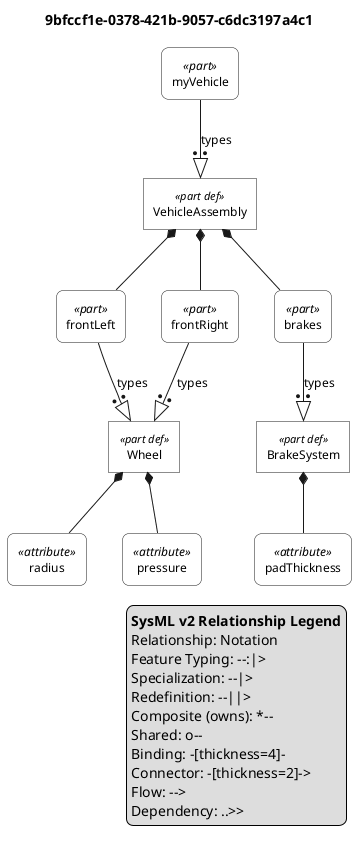

The diagram above was rendered by PlantUML. Its source (embedded in the PNG):
@startuml

skinparam monochrome true
skinparam wrapWidth 300
skinparam defaultFontSize 12
skinparam defaultFontName Helvetica

' Definitions: sharp corners, plain background
skinparam rectangle<<part def>> {
    RoundCorner 0
    BackgroundColor white
    StereotypeFontSize 11
}
skinparam rectangle<<item def>> {
    RoundCorner 0
    BackgroundColor white
}
skinparam rectangle<<attribute def>> {
    RoundCorner 0
    BackgroundColor white
}
skinparam rectangle<<port def>> {
    RoundCorner 0
    BackgroundColor white
}
skinparam rectangle<<action def>> {
    RoundCorner 0
    BackgroundColor white
}
skinparam rectangle<<state def>> {
    RoundCorner 0
    BackgroundColor white
}
skinparam rectangle<<requirement def>> {
    RoundCorner 0
    BackgroundColor white
}
skinparam rectangle<<view def>> {
    RoundCorner 0
    BackgroundColor white
}
skinparam rectangle<<viewpoint def>> {
    RoundCorner 0
    BackgroundColor white
}
skinparam rectangle<<enumeration def>> {
    RoundCorner 0
    BackgroundColor white
}

' Usages: rounded corners, plain background
skinparam rectangle<<part>> {
    RoundCorner 15
    BackgroundColor white
}
skinparam rectangle<<item>> {
    RoundCorner 15
    BackgroundColor white
}
skinparam rectangle<<attribute>> {
    RoundCorner 15
    BackgroundColor white
}
skinparam rectangle<<port>> {
    RoundCorner 15
    BackgroundColor white
}
skinparam rectangle<<action>> {
    RoundCorner 15
    BackgroundColor white
}
skinparam rectangle<<state>> {
    RoundCorner 15
    BackgroundColor white
}
skinparam rectangle<<requirement>> {
    RoundCorner 15
    BackgroundColor white
}
skinparam rectangle<<view>> {
    RoundCorner 15
    BackgroundColor white
}
skinparam rectangle<<viewpoint>> {
    RoundCorner 15
    BackgroundColor white
}
skinparam rectangle<<enumeration>> {
    RoundCorner 15
    BackgroundColor white
}

' Views as folders
skinparam folder<<view def>> {
    BackgroundColor white
}
skinparam folder<<view>> {
    BackgroundColor white
}

top to bottom direction

title 9bfccf1e-0378-421b-9057-c6dc3197a4c1

hide circle

rectangle "Wheel" as E1 <<part def>>
rectangle "radius" as E2 <<attribute>>
rectangle "pressure" as E4 <<attribute>>
rectangle "BrakeSystem" as E6 <<part def>>
rectangle "padThickness" as E7 <<attribute>>
rectangle "VehicleAssembly" as E9 <<part def>>
rectangle "frontLeft" as E10 <<part>>
rectangle "frontRight" as E11 <<part>>
rectangle "brakes" as E12 <<part>>
rectangle "myVehicle" as E13 <<part>>

E1 *-- E2
E1 *-- E4
E6 *-- E7
E9 *-- E10
E10 --:|> E1 : types
E9 *-- E11
E11 --:|> E1 : types
E9 *-- E12
E12 --:|> E6 : types
E13 --:|> E9 : types

legend right
  <b>SysML v2 Relationship Legend</b>
  Relationship: Notation
  Feature Typing: --:|>
  Specialization: --|>
  Redefinition: --||>
  Composite (owns): *--
  Shared: o--
  Binding: -[thickness=4]-
  Connector: -[thickness=2]->
  Flow: -->
  Dependency: ..>>
endlegend

@enduml